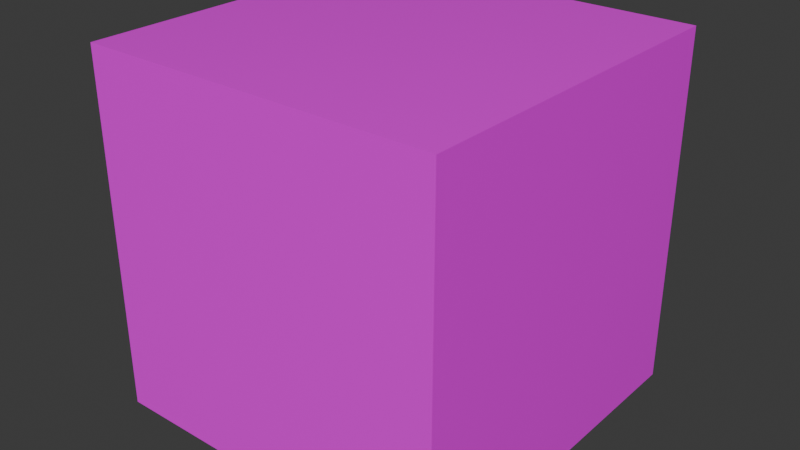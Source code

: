 # Source: brick.blend  (saved by Blender 4.2.66; exported with 4.5.12 LTS)
import bpy
from mathutils import Matrix  # noqa: F401  (used for matrix-valued properties, if any)

bpy.ops.wm.read_factory_settings(use_empty=True)
scene = bpy.context.scene
scene.name = 'Scene'

# ---- collections
col_collection = bpy.data.collections.new('Collection'); scene.collection.children.link(col_collection)

# ---- images (referenced by path relative to the original .blend; pixels are not part of the script)
import os
ASSET_DIR = os.environ.get("B2B_ASSET_DIR", "")  # directory of the original .blend (textures are referenced by path, not embedded)
HERE = os.path.dirname(os.path.abspath(__file__))  # packed textures are extracted next to this script under _unpacked/

def load_image(name, relpath, width, height, colorspace="sRGB"):
    """Load a texture the original file referenced (path relative to the .blend, or extracted next to this script)."""
    p = next((c for c in (os.path.join(HERE, relpath), os.path.join(ASSET_DIR, relpath)) if relpath and os.path.exists(c)), "")
    if p:
        img = bpy.data.images.load(p, check_existing=True)
        img.name = name
    else:  # same state as the original file: an image datablock whose file is absent (Cycles renders it pink)
        img = bpy.data.images.new(name, width, height)
        img.source = "FILE"
        img.filepath = "//" + (relpath or name)
    img.colorspace_settings.name = colorspace
    return img
img_klinker_jpg = load_image('klinker.jpg', 'klinker.jpg', 1024, 1024, 'sRGB')

# ---- materials (node trees are filled in below, after node groups)
mat_material = bpy.data.materials.new('Material')
mat_material.alpha_threshold = 0.0
mat_material.use_transparent_shadow = False
mat_material.roughness = 0.5
mat_material.line_color = (0.0, 0.0, 0.0, 1.0)

# ---- material node trees
mat_material.use_nodes = True; mat_material.node_tree.nodes.clear()
_N = mat_material.node_tree.nodes; _L = mat_material.node_tree.links
n0 = _N.new('ShaderNodeOutputMaterial'); n0.name = 'Material Output'; n0.location = (755, 374)
n1 = _N.new('ShaderNodeBsdfPrincipled'); n1.name = 'Principled BSDF'; n1.location = (215, 374)
n1.inputs[2].default_value = 0.0
n1.inputs[3].default_value = 1.45
n1.inputs[27].default_value = (0.0, 0.0, 0.0, 1.0)
n2 = _N.new('ShaderNodeTexImage'); n2.name = 'Image Texture'; n2.location = (-415, 369)
n2.image = img_klinker_jpg
n3 = _N.new('ShaderNodeMapping'); n3.name = 'Mapping'; n3.location = (-35, 159)
n3.inputs[3].default_value = (1.6, 2.0, 2.0)
n4 = _N.new('ShaderNodeTexCoord'); n4.name = 'Texture Coordinate'; n4.location = (-626, 90)
_L.new(n1.outputs[0], n0.inputs[0])
_L.new(n2.outputs[0], n1.inputs[0])
_L.new(n4.outputs[2], n3.inputs[0])
_L.new(n3.outputs[0], n2.inputs[0])
n0.is_active_output = True

# ---- world
world_world = bpy.data.worlds.new('World'); scene.world = world_world
world_world.use_nodes = True; world_world.node_tree.nodes.clear()
_N = world_world.node_tree.nodes; _L = world_world.node_tree.links
n0 = _N.new('ShaderNodeOutputWorld'); n0.name = 'World Output'; n0.location = (300, 300)
n1 = _N.new('ShaderNodeBackground'); n1.name = 'Background'; n1.location = (10, 300)
n1.inputs[0].default_value = (0.05088, 0.05088, 0.05088, 1.0)
_L.new(n1.outputs[0], n0.inputs[0])
n0.is_active_output = True
world_world.color = (0.05088, 0.05088, 0.05088)
world_world.use_sun_shadow = False
world_world.sun_shadow_jitter_overblur = 0.0

# ---- meshes
me_cube = bpy.data.meshes.new('Cube')
me_cube.from_pydata([(1.0, 1.0, 1.0), (1.0, 1.0, -1.0), (1.0, -1.0, 1.0), (1.0, -1.0, -1.0), (-1.0, 1.0, 1.0), (-1.0, 1.0, -1.0), (-1.0, -1.0, 1.0), (-1.0, -1.0, -1.0)], [], [(0, 4, 6, 2), (3, 2, 6, 7), (7, 6, 4, 5), (5, 1, 3, 7), (1, 0, 2, 3), (5, 4, 0, 1)])
_uv = me_cube.uv_layers.new(name='UVMap')
_uv.uv.foreach_set('vector', [0.625, 0.5, 0.875, 0.5, 0.875, 0.75, 0.625, 0.75, 0.375, 0.75, 0.625, 0.75, 0.625, 1.0, 0.375, 1.0, 0.375, 0.0, 0.625, 0.0, 0.625, 0.25, 0.375, 0.25, 0.125, 0.5, 0.375, 0.5, 0.375, 0.75, 0.125, 0.75, 0.375, 0.5, 0.625, 0.5, 0.625, 0.75, 0.375, 0.75, 0.375, 0.25, 0.625, 0.25, 0.625, 0.5, 0.375, 0.5])
me_cube.materials.append(mat_material)
me_cube.use_mirror_vertex_groups = False
me_cube.update()

# ---- objects
ob_cube = bpy.data.objects.new('Cube', me_cube)

# ---- transforms, parenting, visibility, modifiers, constraints
ob_cube.location = (0.0, 0.0, 0.0)
ob_cube.lock_rotations_4d = False
ob_cube.empty_display_type = 'ARROWS'
ob_cube.lineart.crease_threshold = 0.0

# ---- collection membership
col_collection.objects.link(ob_cube)

# ---- scene / render settings (as saved in the file)
scene.frame_start = 1; scene.frame_end = 250; scene.frame_set(1)
scene.render.engine = 'BLENDER_EEVEE_NEXT'
scene.cycles.sampling_pattern = 'TABULATED_SOBOL'
scene.eevee.ray_tracing_options.trace_max_roughness = 0.0
bpy.context.view_layer.update()

# ---- added for rendering (the .blend has no active camera and no usable light): camera, sun
cam_auto = bpy.data.cameras.new('AutoCamera')
cam_auto.lens = 50.0
cam_auto.sensor_width = 36.0
cam_auto.clip_end = 1000.0
ob_auto_camera = bpy.data.objects.new('AutoCamera', cam_auto)
scene.collection.objects.link(ob_auto_camera)
ob_auto_camera.location = (3.20507, -3.84609, 2.56406)
ob_auto_camera.rotation_euler = (1.09748, -7.21219e-08, 0.694738)
scene.camera = ob_auto_camera
light_auto_sun = bpy.data.lights.new('AutoSun', 'SUN')
light_auto_sun.energy = 3.0
light_auto_sun.angle = 0.0523599
ob_auto_sun = bpy.data.objects.new('AutoSun', light_auto_sun)
scene.collection.objects.link(ob_auto_sun)
ob_auto_sun.rotation_euler = (0.872665, 0.174533, 0.523599)
bpy.context.view_layer.update()
